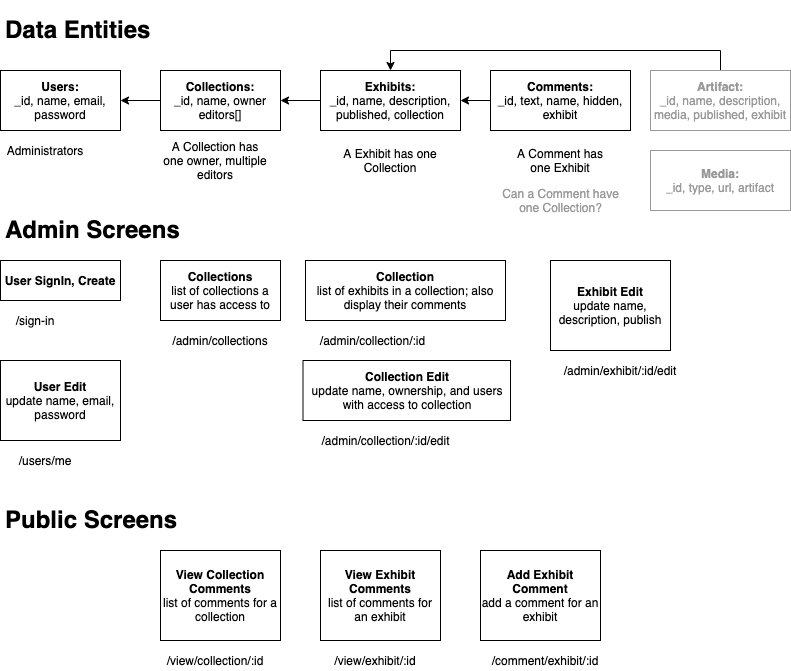

The diagram above was exported from draw.io. Its source (the exported page's mxGraphModel, read from the mxfile embedded in the PNG):
<mxGraphModel dx="1124" dy="635" grid="1" gridSize="10" guides="1" tooltips="1" connect="1" arrows="1" fold="1" page="1" pageScale="1" pageWidth="850" pageHeight="1100" math="0" shadow="0">
  <root>
    <mxCell id="0" />
    <mxCell id="1" parent="0" />
    <mxCell id="KkjCR7LYdQqrNpHg-T1N-2" value="&lt;b&gt;Users:&lt;/b&gt;&lt;br&gt;_id, name, email, password" style="rounded=0;whiteSpace=wrap;html=1;" parent="1" vertex="1">
      <mxGeometry x="40" y="80" width="120" height="60" as="geometry" />
    </mxCell>
    <mxCell id="KkjCR7LYdQqrNpHg-T1N-30" style="edgeStyle=orthogonalEdgeStyle;rounded=0;orthogonalLoop=1;jettySize=auto;html=1;exitX=0;exitY=0.5;exitDx=0;exitDy=0;entryX=1;entryY=0.5;entryDx=0;entryDy=0;fontColor=#999999;" parent="1" source="KkjCR7LYdQqrNpHg-T1N-3" target="KkjCR7LYdQqrNpHg-T1N-2" edge="1">
      <mxGeometry relative="1" as="geometry" />
    </mxCell>
    <mxCell id="KkjCR7LYdQqrNpHg-T1N-3" value="&lt;b&gt;Collections:&lt;/b&gt;&lt;br&gt;_id, name, owner editors[]" style="rounded=0;whiteSpace=wrap;html=1;" parent="1" vertex="1">
      <mxGeometry x="200" y="80" width="120" height="60" as="geometry" />
    </mxCell>
    <mxCell id="KkjCR7LYdQqrNpHg-T1N-31" style="edgeStyle=orthogonalEdgeStyle;rounded=0;orthogonalLoop=1;jettySize=auto;html=1;exitX=0;exitY=0.5;exitDx=0;exitDy=0;entryX=1;entryY=0.5;entryDx=0;entryDy=0;fontColor=#999999;" parent="1" source="KkjCR7LYdQqrNpHg-T1N-4" target="KkjCR7LYdQqrNpHg-T1N-3" edge="1">
      <mxGeometry relative="1" as="geometry" />
    </mxCell>
    <mxCell id="KkjCR7LYdQqrNpHg-T1N-4" value="&lt;b&gt;Exhibits:&lt;/b&gt;&lt;br&gt;_id, name, description, published, collection" style="rounded=0;whiteSpace=wrap;html=1;" parent="1" vertex="1">
      <mxGeometry x="360" y="80" width="140" height="60" as="geometry" />
    </mxCell>
    <mxCell id="KkjCR7LYdQqrNpHg-T1N-32" style="edgeStyle=orthogonalEdgeStyle;rounded=0;orthogonalLoop=1;jettySize=auto;html=1;exitX=0;exitY=0.5;exitDx=0;exitDy=0;entryX=1;entryY=0.5;entryDx=0;entryDy=0;fontColor=#999999;" parent="1" source="KkjCR7LYdQqrNpHg-T1N-5" target="KkjCR7LYdQqrNpHg-T1N-4" edge="1">
      <mxGeometry relative="1" as="geometry" />
    </mxCell>
    <mxCell id="KkjCR7LYdQqrNpHg-T1N-5" value="&lt;b&gt;Comments:&lt;/b&gt;&lt;br&gt;_id, text, name, hidden, exhibit" style="rounded=0;whiteSpace=wrap;html=1;" parent="1" vertex="1">
      <mxGeometry x="530" y="80" width="140" height="60" as="geometry" />
    </mxCell>
    <mxCell id="KkjCR7LYdQqrNpHg-T1N-7" value="Administrators" style="text;html=1;strokeColor=none;fillColor=none;align=center;verticalAlign=middle;whiteSpace=wrap;rounded=0;" parent="1" vertex="1">
      <mxGeometry x="40" y="150" width="90" height="20" as="geometry" />
    </mxCell>
    <mxCell id="KkjCR7LYdQqrNpHg-T1N-8" value="A Collection has one owner, multiple editors" style="text;html=1;strokeColor=none;fillColor=none;align=center;verticalAlign=middle;whiteSpace=wrap;rounded=0;" parent="1" vertex="1">
      <mxGeometry x="200" y="160" width="110" height="20" as="geometry" />
    </mxCell>
    <mxCell id="KkjCR7LYdQqrNpHg-T1N-9" value="A Exhibit has one Collection" style="text;html=1;strokeColor=none;fillColor=none;align=center;verticalAlign=middle;whiteSpace=wrap;rounded=0;" parent="1" vertex="1">
      <mxGeometry x="375" y="160" width="110" height="20" as="geometry" />
    </mxCell>
    <mxCell id="KkjCR7LYdQqrNpHg-T1N-10" value="A Comment has one Exhibit" style="text;html=1;strokeColor=none;fillColor=none;align=center;verticalAlign=middle;whiteSpace=wrap;rounded=0;" parent="1" vertex="1">
      <mxGeometry x="545" y="160" width="110" height="20" as="geometry" />
    </mxCell>
    <mxCell id="KkjCR7LYdQqrNpHg-T1N-12" value="&lt;h1&gt;Data Entities&lt;/h1&gt;" style="text;html=1;strokeColor=none;fillColor=none;spacing=5;spacingTop=-20;whiteSpace=wrap;overflow=hidden;rounded=0;" parent="1" vertex="1">
      <mxGeometry x="40" y="20" width="190" height="40" as="geometry" />
    </mxCell>
    <mxCell id="KkjCR7LYdQqrNpHg-T1N-13" value="&lt;h1&gt;Admin Screens&lt;/h1&gt;&lt;div&gt;&lt;br&gt;&lt;/div&gt;" style="text;html=1;strokeColor=none;fillColor=none;spacing=5;spacingTop=-20;whiteSpace=wrap;overflow=hidden;rounded=0;" parent="1" vertex="1">
      <mxGeometry x="40" y="220" width="190" height="40" as="geometry" />
    </mxCell>
    <mxCell id="KkjCR7LYdQqrNpHg-T1N-14" value="&lt;b&gt;User SignIn, Create&lt;/b&gt;" style="rounded=0;whiteSpace=wrap;html=1;" parent="1" vertex="1">
      <mxGeometry x="40" y="270" width="120" height="40" as="geometry" />
    </mxCell>
    <mxCell id="KkjCR7LYdQqrNpHg-T1N-15" value="&lt;b&gt;Collections&lt;/b&gt;&lt;br&gt;list of collections a user has access to" style="rounded=0;whiteSpace=wrap;html=1;" parent="1" vertex="1">
      <mxGeometry x="200" y="270" width="120" height="60" as="geometry" />
    </mxCell>
    <mxCell id="KkjCR7LYdQqrNpHg-T1N-17" value="&lt;b&gt;Collection Edit&lt;/b&gt;&lt;br&gt;update name, ownership, and users with access to collection" style="rounded=0;whiteSpace=wrap;html=1;" parent="1" vertex="1">
      <mxGeometry x="342.5" y="370" width="207.5" height="60" as="geometry" />
    </mxCell>
    <mxCell id="KkjCR7LYdQqrNpHg-T1N-18" value="&lt;b&gt;User Edit&lt;/b&gt;&lt;br&gt;update name, email, password" style="rounded=0;whiteSpace=wrap;html=1;" parent="1" vertex="1">
      <mxGeometry x="40" y="370" width="120" height="80" as="geometry" />
    </mxCell>
    <mxCell id="KkjCR7LYdQqrNpHg-T1N-19" value="&lt;b&gt;Collection&lt;/b&gt;&lt;br&gt;list of exhibits in a collection; also display their comments" style="rounded=0;whiteSpace=wrap;html=1;" parent="1" vertex="1">
      <mxGeometry x="345" y="270" width="200" height="60" as="geometry" />
    </mxCell>
    <mxCell id="KkjCR7LYdQqrNpHg-T1N-20" value="&lt;b&gt;Exhibit Edit&lt;/b&gt;&lt;br&gt;update name, description, publish" style="rounded=0;whiteSpace=wrap;html=1;" parent="1" vertex="1">
      <mxGeometry x="590" y="270" width="120" height="90" as="geometry" />
    </mxCell>
    <mxCell id="KkjCR7LYdQqrNpHg-T1N-21" value="&lt;h1&gt;Public Screens&lt;/h1&gt;&lt;div&gt;&lt;br&gt;&lt;/div&gt;" style="text;html=1;strokeColor=none;fillColor=none;spacing=5;spacingTop=-20;whiteSpace=wrap;overflow=hidden;rounded=0;" parent="1" vertex="1">
      <mxGeometry x="40" y="510" width="190" height="40" as="geometry" />
    </mxCell>
    <mxCell id="KkjCR7LYdQqrNpHg-T1N-22" value="&lt;b&gt;View Collection Comments&lt;/b&gt;&lt;br&gt;list of comments for a collection" style="rounded=0;whiteSpace=wrap;html=1;" parent="1" vertex="1">
      <mxGeometry x="200" y="560" width="120" height="90" as="geometry" />
    </mxCell>
    <mxCell id="KkjCR7LYdQqrNpHg-T1N-23" value="&lt;b&gt;View Exhibit Comments&lt;/b&gt;&lt;br&gt;list of comments for an exhibit" style="rounded=0;whiteSpace=wrap;html=1;" parent="1" vertex="1">
      <mxGeometry x="360" y="560" width="120" height="90" as="geometry" />
    </mxCell>
    <mxCell id="KkjCR7LYdQqrNpHg-T1N-24" value="&lt;b&gt;Add Exhibit Comment&lt;/b&gt;&lt;br&gt;add a comment for an exhibit" style="rounded=0;whiteSpace=wrap;html=1;" parent="1" vertex="1">
      <mxGeometry x="520" y="560" width="120" height="90" as="geometry" />
    </mxCell>
    <mxCell id="KkjCR7LYdQqrNpHg-T1N-25" value="Can a Comment have one Collection?" style="text;html=1;strokeColor=none;fillColor=none;align=center;verticalAlign=middle;whiteSpace=wrap;rounded=0;fontColor=#999999;" parent="1" vertex="1">
      <mxGeometry x="537.5" y="200" width="125" height="20" as="geometry" />
    </mxCell>
    <mxCell id="KkjCR7LYdQqrNpHg-T1N-26" style="edgeStyle=orthogonalEdgeStyle;rounded=0;orthogonalLoop=1;jettySize=auto;html=1;exitX=0.5;exitY=1;exitDx=0;exitDy=0;" parent="1" source="KkjCR7LYdQqrNpHg-T1N-25" target="KkjCR7LYdQqrNpHg-T1N-25" edge="1">
      <mxGeometry relative="1" as="geometry" />
    </mxCell>
    <mxCell id="KkjCR7LYdQqrNpHg-T1N-33" style="edgeStyle=orthogonalEdgeStyle;rounded=0;orthogonalLoop=1;jettySize=auto;html=1;exitX=0.5;exitY=0;exitDx=0;exitDy=0;entryX=0.5;entryY=0;entryDx=0;entryDy=0;fontColor=#999999;" parent="1" source="KkjCR7LYdQqrNpHg-T1N-28" target="KkjCR7LYdQqrNpHg-T1N-4" edge="1">
      <mxGeometry relative="1" as="geometry" />
    </mxCell>
    <mxCell id="KkjCR7LYdQqrNpHg-T1N-28" value="&lt;b&gt;Artifact:&lt;/b&gt;&lt;br&gt;_id, name, description, media, published, exhibit" style="rounded=0;whiteSpace=wrap;html=1;strokeColor=#999999;fontColor=#999999;" parent="1" vertex="1">
      <mxGeometry x="690" y="80" width="140" height="60" as="geometry" />
    </mxCell>
    <mxCell id="I3DQpPSk2LKlxuotOLOo-1" value="&lt;font color=&quot;#000000&quot;&gt;/sign-in&lt;/font&gt;" style="text;html=1;strokeColor=none;fillColor=none;align=center;verticalAlign=middle;whiteSpace=wrap;rounded=0;fontColor=#999999;" vertex="1" parent="1">
      <mxGeometry x="40" y="320" width="70" height="20" as="geometry" />
    </mxCell>
    <mxCell id="I3DQpPSk2LKlxuotOLOo-2" value="&lt;font color=&quot;#000000&quot;&gt;/admin/collections&lt;/font&gt;" style="text;html=1;strokeColor=none;fillColor=none;align=center;verticalAlign=middle;whiteSpace=wrap;rounded=0;fontColor=#999999;" vertex="1" parent="1">
      <mxGeometry x="200" y="340" width="120" height="20" as="geometry" />
    </mxCell>
    <mxCell id="I3DQpPSk2LKlxuotOLOo-3" value="&lt;font color=&quot;#000000&quot;&gt;/admin/collection/:id&lt;/font&gt;" style="text;html=1;strokeColor=none;fillColor=none;align=center;verticalAlign=middle;whiteSpace=wrap;rounded=0;fontColor=#999999;" vertex="1" parent="1">
      <mxGeometry x="345" y="340" width="135" height="20" as="geometry" />
    </mxCell>
    <mxCell id="I3DQpPSk2LKlxuotOLOo-4" value="&lt;font color=&quot;#000000&quot;&gt;/users/me&lt;/font&gt;" style="text;html=1;strokeColor=none;fillColor=none;align=center;verticalAlign=middle;whiteSpace=wrap;rounded=0;fontColor=#999999;" vertex="1" parent="1">
      <mxGeometry x="50" y="460" width="70" height="20" as="geometry" />
    </mxCell>
    <mxCell id="I3DQpPSk2LKlxuotOLOo-5" value="&lt;font color=&quot;#000000&quot;&gt;/admin/collection/:id/edit&lt;/font&gt;" style="text;html=1;strokeColor=none;fillColor=none;align=center;verticalAlign=middle;whiteSpace=wrap;rounded=0;fontColor=#999999;" vertex="1" parent="1">
      <mxGeometry x="343" y="440" width="165" height="20" as="geometry" />
    </mxCell>
    <mxCell id="I3DQpPSk2LKlxuotOLOo-6" value="&lt;font color=&quot;#000000&quot;&gt;/admin/exhibit/:id/edit&lt;/font&gt;" style="text;html=1;strokeColor=none;fillColor=none;align=center;verticalAlign=middle;whiteSpace=wrap;rounded=0;fontColor=#999999;" vertex="1" parent="1">
      <mxGeometry x="590" y="370" width="140" height="20" as="geometry" />
    </mxCell>
    <mxCell id="I3DQpPSk2LKlxuotOLOo-8" value="&lt;font color=&quot;#000000&quot;&gt;/view/collection/:id&lt;/font&gt;" style="text;html=1;strokeColor=none;fillColor=none;align=center;verticalAlign=middle;whiteSpace=wrap;rounded=0;fontColor=#999999;" vertex="1" parent="1">
      <mxGeometry x="200" y="660" width="110" height="20" as="geometry" />
    </mxCell>
    <mxCell id="I3DQpPSk2LKlxuotOLOo-9" value="&lt;font color=&quot;#000000&quot;&gt;/view/exhibit/:id&lt;/font&gt;" style="text;html=1;strokeColor=none;fillColor=none;align=center;verticalAlign=middle;whiteSpace=wrap;rounded=0;fontColor=#999999;" vertex="1" parent="1">
      <mxGeometry x="360" y="660" width="110" height="20" as="geometry" />
    </mxCell>
    <mxCell id="I3DQpPSk2LKlxuotOLOo-10" value="&lt;font color=&quot;#000000&quot;&gt;/comment/exhibit/:id&lt;/font&gt;" style="text;html=1;strokeColor=none;fillColor=none;align=center;verticalAlign=middle;whiteSpace=wrap;rounded=0;fontColor=#999999;" vertex="1" parent="1">
      <mxGeometry x="520" y="660" width="130" height="20" as="geometry" />
    </mxCell>
    <mxCell id="I3DQpPSk2LKlxuotOLOo-12" value="&lt;b&gt;Media:&lt;/b&gt;&lt;br&gt;_id, type, url, artifact" style="rounded=0;whiteSpace=wrap;html=1;strokeColor=#999999;fontColor=#999999;" vertex="1" parent="1">
      <mxGeometry x="690" y="160" width="140" height="60" as="geometry" />
    </mxCell>
  </root>
</mxGraphModel>